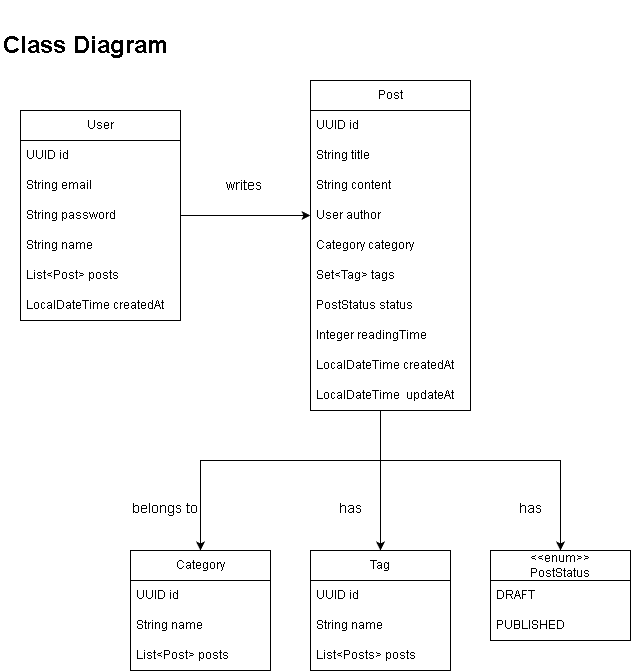

The diagram above was exported from draw.io. Its source (the exported page's mxGraphModel, read from the mxfile embedded in the PNG):
<mxGraphModel dx="2252" dy="785" grid="1" gridSize="10" guides="1" tooltips="1" connect="1" arrows="1" fold="1" page="1" pageScale="1" pageWidth="413" pageHeight="583" math="0" shadow="0">
  <root>
    <mxCell id="0" />
    <mxCell id="1" parent="0" />
    <mxCell id="KjCytot-UNOln__xdPJK-1" parent="1" style="swimlane;fontStyle=0;childLayout=stackLayout;horizontal=1;startSize=30;horizontalStack=0;resizeParent=1;resizeParentMax=0;resizeLast=0;collapsible=1;marginBottom=0;whiteSpace=wrap;html=1;labelBackgroundColor=none;" value="User" vertex="1">
      <mxGeometry height="210" width="160" x="-460" y="170" as="geometry" />
    </mxCell>
    <mxCell id="KjCytot-UNOln__xdPJK-2" parent="KjCytot-UNOln__xdPJK-1" style="text;strokeColor=none;fillColor=none;align=left;verticalAlign=middle;spacingLeft=4;spacingRight=4;overflow=hidden;points=[[0,0.5],[1,0.5]];portConstraint=eastwest;rotatable=0;whiteSpace=wrap;html=1;labelBackgroundColor=none;" value="UUID id" vertex="1">
      <mxGeometry height="30" width="160" y="30" as="geometry" />
    </mxCell>
    <mxCell id="KjCytot-UNOln__xdPJK-3" parent="KjCytot-UNOln__xdPJK-1" style="text;strokeColor=none;fillColor=none;align=left;verticalAlign=middle;spacingLeft=4;spacingRight=4;overflow=hidden;points=[[0,0.5],[1,0.5]];portConstraint=eastwest;rotatable=0;whiteSpace=wrap;html=1;labelBackgroundColor=none;" value="String email" vertex="1">
      <mxGeometry height="30" width="160" y="60" as="geometry" />
    </mxCell>
    <mxCell id="KjCytot-UNOln__xdPJK-4" parent="KjCytot-UNOln__xdPJK-1" style="text;strokeColor=none;fillColor=none;align=left;verticalAlign=middle;spacingLeft=4;spacingRight=4;overflow=hidden;points=[[0,0.5],[1,0.5]];portConstraint=eastwest;rotatable=0;whiteSpace=wrap;html=1;labelBackgroundColor=none;" value="String password" vertex="1">
      <mxGeometry height="30" width="160" y="90" as="geometry" />
    </mxCell>
    <mxCell id="KjCytot-UNOln__xdPJK-34" parent="KjCytot-UNOln__xdPJK-1" style="text;strokeColor=none;fillColor=none;align=left;verticalAlign=middle;spacingLeft=4;spacingRight=4;overflow=hidden;points=[[0,0.5],[1,0.5]];portConstraint=eastwest;rotatable=0;whiteSpace=wrap;html=1;labelBackgroundColor=none;" value="String name" vertex="1">
      <mxGeometry height="30" width="160" y="120" as="geometry" />
    </mxCell>
    <mxCell id="KjCytot-UNOln__xdPJK-41" parent="KjCytot-UNOln__xdPJK-1" style="text;strokeColor=none;fillColor=none;align=left;verticalAlign=middle;spacingLeft=4;spacingRight=4;overflow=hidden;points=[[0,0.5],[1,0.5]];portConstraint=eastwest;rotatable=0;whiteSpace=wrap;html=1;labelBackgroundColor=none;" value="List&amp;lt;Post&amp;gt; posts" vertex="1">
      <mxGeometry height="30" width="160" y="150" as="geometry" />
    </mxCell>
    <mxCell id="KjCytot-UNOln__xdPJK-36" parent="KjCytot-UNOln__xdPJK-1" style="text;strokeColor=none;fillColor=none;align=left;verticalAlign=middle;spacingLeft=4;spacingRight=4;overflow=hidden;points=[[0,0.5],[1,0.5]];portConstraint=eastwest;rotatable=0;whiteSpace=wrap;html=1;labelBackgroundColor=none;" value="LocalDateTime createdAt" vertex="1">
      <mxGeometry height="30" width="160" y="180" as="geometry" />
    </mxCell>
    <mxCell id="KjCytot-UNOln__xdPJK-23" edge="1" parent="1" source="KjCytot-UNOln__xdPJK-5" style="edgeStyle=orthogonalEdgeStyle;rounded=0;orthogonalLoop=1;jettySize=auto;html=1;labelBackgroundColor=none;fontColor=default;" target="KjCytot-UNOln__xdPJK-13">
      <mxGeometry relative="1" as="geometry">
        <Array as="points">
          <mxPoint x="-100" y="500" />
          <mxPoint x="-100" y="500" />
        </Array>
      </mxGeometry>
    </mxCell>
    <mxCell id="KjCytot-UNOln__xdPJK-24" edge="1" parent="1" source="KjCytot-UNOln__xdPJK-5" style="edgeStyle=orthogonalEdgeStyle;rounded=0;orthogonalLoop=1;jettySize=auto;html=1;entryX=0.5;entryY=0;entryDx=0;entryDy=0;labelBackgroundColor=none;fontColor=default;" target="KjCytot-UNOln__xdPJK-9">
      <mxGeometry relative="1" as="geometry">
        <Array as="points">
          <mxPoint x="-100" y="520" />
          <mxPoint x="-280" y="520" />
        </Array>
      </mxGeometry>
    </mxCell>
    <mxCell id="KjCytot-UNOln__xdPJK-25" edge="1" parent="1" source="KjCytot-UNOln__xdPJK-5" style="edgeStyle=orthogonalEdgeStyle;rounded=0;orthogonalLoop=1;jettySize=auto;html=1;entryX=0.5;entryY=0;entryDx=0;entryDy=0;labelBackgroundColor=none;fontColor=default;" target="KjCytot-UNOln__xdPJK-17">
      <mxGeometry relative="1" as="geometry">
        <Array as="points">
          <mxPoint x="-100" y="520" />
          <mxPoint x="80" y="520" />
        </Array>
      </mxGeometry>
    </mxCell>
    <mxCell id="KjCytot-UNOln__xdPJK-5" parent="1" style="swimlane;fontStyle=0;childLayout=stackLayout;horizontal=1;startSize=30;horizontalStack=0;resizeParent=1;resizeParentMax=0;resizeLast=0;collapsible=1;marginBottom=0;whiteSpace=wrap;html=1;labelBackgroundColor=none;" value="Post" vertex="1">
      <mxGeometry height="330" width="160" x="-170" y="140" as="geometry" />
    </mxCell>
    <mxCell id="KjCytot-UNOln__xdPJK-6" parent="KjCytot-UNOln__xdPJK-5" style="text;strokeColor=none;fillColor=none;align=left;verticalAlign=middle;spacingLeft=4;spacingRight=4;overflow=hidden;points=[[0,0.5],[1,0.5]];portConstraint=eastwest;rotatable=0;whiteSpace=wrap;html=1;labelBackgroundColor=none;" value="UUID id" vertex="1">
      <mxGeometry height="30" width="160" y="30" as="geometry" />
    </mxCell>
    <mxCell id="KjCytot-UNOln__xdPJK-7" parent="KjCytot-UNOln__xdPJK-5" style="text;strokeColor=none;fillColor=none;align=left;verticalAlign=middle;spacingLeft=4;spacingRight=4;overflow=hidden;points=[[0,0.5],[1,0.5]];portConstraint=eastwest;rotatable=0;whiteSpace=wrap;html=1;labelBackgroundColor=none;" value="String title" vertex="1">
      <mxGeometry height="30" width="160" y="60" as="geometry" />
    </mxCell>
    <mxCell id="KjCytot-UNOln__xdPJK-8" parent="KjCytot-UNOln__xdPJK-5" style="text;strokeColor=none;fillColor=none;align=left;verticalAlign=middle;spacingLeft=4;spacingRight=4;overflow=hidden;points=[[0,0.5],[1,0.5]];portConstraint=eastwest;rotatable=0;whiteSpace=wrap;html=1;labelBackgroundColor=none;" value="String content" vertex="1">
      <mxGeometry height="30" width="160" y="90" as="geometry" />
    </mxCell>
    <mxCell id="KjCytot-UNOln__xdPJK-42" parent="KjCytot-UNOln__xdPJK-5" style="text;strokeColor=none;fillColor=none;align=left;verticalAlign=middle;spacingLeft=4;spacingRight=4;overflow=hidden;points=[[0,0.5],[1,0.5]];portConstraint=eastwest;rotatable=0;whiteSpace=wrap;html=1;labelBackgroundColor=none;" value="User author" vertex="1">
      <mxGeometry height="30" width="160" y="120" as="geometry" />
    </mxCell>
    <mxCell id="KjCytot-UNOln__xdPJK-43" parent="KjCytot-UNOln__xdPJK-5" style="text;strokeColor=none;fillColor=none;align=left;verticalAlign=middle;spacingLeft=4;spacingRight=4;overflow=hidden;points=[[0,0.5],[1,0.5]];portConstraint=eastwest;rotatable=0;whiteSpace=wrap;html=1;labelBackgroundColor=none;" value="Category category" vertex="1">
      <mxGeometry height="30" width="160" y="150" as="geometry" />
    </mxCell>
    <mxCell id="KjCytot-UNOln__xdPJK-44" parent="KjCytot-UNOln__xdPJK-5" style="text;strokeColor=none;fillColor=none;align=left;verticalAlign=middle;spacingLeft=4;spacingRight=4;overflow=hidden;points=[[0,0.5],[1,0.5]];portConstraint=eastwest;rotatable=0;whiteSpace=wrap;html=1;labelBackgroundColor=none;" value="Set&amp;lt;Tag&amp;gt; tags" vertex="1">
      <mxGeometry height="30" width="160" y="180" as="geometry" />
    </mxCell>
    <mxCell id="KjCytot-UNOln__xdPJK-45" parent="KjCytot-UNOln__xdPJK-5" style="text;strokeColor=none;fillColor=none;align=left;verticalAlign=middle;spacingLeft=4;spacingRight=4;overflow=hidden;points=[[0,0.5],[1,0.5]];portConstraint=eastwest;rotatable=0;whiteSpace=wrap;html=1;labelBackgroundColor=none;" value="PostStatus status" vertex="1">
      <mxGeometry height="30" width="160" y="210" as="geometry" />
    </mxCell>
    <mxCell id="KjCytot-UNOln__xdPJK-39" parent="KjCytot-UNOln__xdPJK-5" style="text;strokeColor=none;fillColor=none;align=left;verticalAlign=middle;spacingLeft=4;spacingRight=4;overflow=hidden;points=[[0,0.5],[1,0.5]];portConstraint=eastwest;rotatable=0;whiteSpace=wrap;html=1;labelBackgroundColor=none;" value="Integer readingTime" vertex="1">
      <mxGeometry height="30" width="160" y="240" as="geometry" />
    </mxCell>
    <mxCell id="KjCytot-UNOln__xdPJK-38" parent="KjCytot-UNOln__xdPJK-5" style="text;strokeColor=none;fillColor=none;align=left;verticalAlign=middle;spacingLeft=4;spacingRight=4;overflow=hidden;points=[[0,0.5],[1,0.5]];portConstraint=eastwest;rotatable=0;whiteSpace=wrap;html=1;labelBackgroundColor=none;" value="LocalDateTime createdAt" vertex="1">
      <mxGeometry height="30" width="160" y="270" as="geometry" />
    </mxCell>
    <mxCell id="KjCytot-UNOln__xdPJK-37" parent="KjCytot-UNOln__xdPJK-5" style="text;strokeColor=none;fillColor=none;align=left;verticalAlign=middle;spacingLeft=4;spacingRight=4;overflow=hidden;points=[[0,0.5],[1,0.5]];portConstraint=eastwest;rotatable=0;whiteSpace=wrap;html=1;labelBackgroundColor=none;" value="LocalDateTime&amp;nbsp; updateAt" vertex="1">
      <mxGeometry height="30" width="160" y="300" as="geometry" />
    </mxCell>
    <mxCell id="KjCytot-UNOln__xdPJK-9" parent="1" style="swimlane;fontStyle=0;childLayout=stackLayout;horizontal=1;startSize=30;horizontalStack=0;resizeParent=1;resizeParentMax=0;resizeLast=0;collapsible=1;marginBottom=0;whiteSpace=wrap;html=1;labelBackgroundColor=none;" value="Category" vertex="1">
      <mxGeometry height="120" width="140" x="-350" y="610" as="geometry" />
    </mxCell>
    <mxCell id="KjCytot-UNOln__xdPJK-10" parent="KjCytot-UNOln__xdPJK-9" style="text;strokeColor=none;fillColor=none;align=left;verticalAlign=middle;spacingLeft=4;spacingRight=4;overflow=hidden;points=[[0,0.5],[1,0.5]];portConstraint=eastwest;rotatable=0;whiteSpace=wrap;html=1;labelBackgroundColor=none;" value="UUID id" vertex="1">
      <mxGeometry height="30" width="140" y="30" as="geometry" />
    </mxCell>
    <mxCell id="KjCytot-UNOln__xdPJK-11" parent="KjCytot-UNOln__xdPJK-9" style="text;strokeColor=none;fillColor=none;align=left;verticalAlign=middle;spacingLeft=4;spacingRight=4;overflow=hidden;points=[[0,0.5],[1,0.5]];portConstraint=eastwest;rotatable=0;whiteSpace=wrap;html=1;labelBackgroundColor=none;" value="String name" vertex="1">
      <mxGeometry height="30" width="140" y="60" as="geometry" />
    </mxCell>
    <mxCell id="KjCytot-UNOln__xdPJK-47" parent="KjCytot-UNOln__xdPJK-9" style="text;strokeColor=none;fillColor=none;align=left;verticalAlign=middle;spacingLeft=4;spacingRight=4;overflow=hidden;points=[[0,0.5],[1,0.5]];portConstraint=eastwest;rotatable=0;whiteSpace=wrap;html=1;labelBackgroundColor=none;" value="List&amp;lt;Post&amp;gt; posts" vertex="1">
      <mxGeometry height="30" width="140" y="90" as="geometry" />
    </mxCell>
    <mxCell id="KjCytot-UNOln__xdPJK-13" parent="1" style="swimlane;fontStyle=0;childLayout=stackLayout;horizontal=1;startSize=30;horizontalStack=0;resizeParent=1;resizeParentMax=0;resizeLast=0;collapsible=1;marginBottom=0;whiteSpace=wrap;html=1;labelBackgroundColor=none;" value="Tag" vertex="1">
      <mxGeometry height="120" width="140" x="-170" y="610" as="geometry" />
    </mxCell>
    <mxCell id="KjCytot-UNOln__xdPJK-14" parent="KjCytot-UNOln__xdPJK-13" style="text;strokeColor=none;fillColor=none;align=left;verticalAlign=middle;spacingLeft=4;spacingRight=4;overflow=hidden;points=[[0,0.5],[1,0.5]];portConstraint=eastwest;rotatable=0;whiteSpace=wrap;html=1;labelBackgroundColor=none;" value="UUID id" vertex="1">
      <mxGeometry height="30" width="140" y="30" as="geometry" />
    </mxCell>
    <mxCell id="KjCytot-UNOln__xdPJK-15" parent="KjCytot-UNOln__xdPJK-13" style="text;strokeColor=none;fillColor=none;align=left;verticalAlign=middle;spacingLeft=4;spacingRight=4;overflow=hidden;points=[[0,0.5],[1,0.5]];portConstraint=eastwest;rotatable=0;whiteSpace=wrap;html=1;labelBackgroundColor=none;" value="String name" vertex="1">
      <mxGeometry height="30" width="140" y="60" as="geometry" />
    </mxCell>
    <mxCell id="KjCytot-UNOln__xdPJK-48" parent="KjCytot-UNOln__xdPJK-13" style="text;strokeColor=none;fillColor=none;align=left;verticalAlign=middle;spacingLeft=4;spacingRight=4;overflow=hidden;points=[[0,0.5],[1,0.5]];portConstraint=eastwest;rotatable=0;whiteSpace=wrap;html=1;labelBackgroundColor=none;" value="List&amp;lt;Posts&amp;gt; posts" vertex="1">
      <mxGeometry height="30" width="140" y="90" as="geometry" />
    </mxCell>
    <mxCell id="KjCytot-UNOln__xdPJK-17" parent="1" style="swimlane;fontStyle=0;childLayout=stackLayout;horizontal=1;startSize=30;horizontalStack=0;resizeParent=1;resizeParentMax=0;resizeLast=0;collapsible=1;marginBottom=0;whiteSpace=wrap;html=1;labelBackgroundColor=none;" value="&amp;lt;&amp;lt;enum&amp;gt;&amp;gt;&lt;div&gt;PostStatus&lt;/div&gt;" vertex="1">
      <mxGeometry height="90" width="140" x="10" y="610" as="geometry" />
    </mxCell>
    <mxCell id="KjCytot-UNOln__xdPJK-18" parent="KjCytot-UNOln__xdPJK-17" style="text;strokeColor=none;fillColor=none;align=left;verticalAlign=middle;spacingLeft=4;spacingRight=4;overflow=hidden;points=[[0,0.5],[1,0.5]];portConstraint=eastwest;rotatable=0;whiteSpace=wrap;html=1;labelBackgroundColor=none;" value="DRAFT" vertex="1">
      <mxGeometry height="30" width="140" y="30" as="geometry" />
    </mxCell>
    <mxCell id="KjCytot-UNOln__xdPJK-19" parent="KjCytot-UNOln__xdPJK-17" style="text;strokeColor=none;fillColor=none;align=left;verticalAlign=middle;spacingLeft=4;spacingRight=4;overflow=hidden;points=[[0,0.5],[1,0.5]];portConstraint=eastwest;rotatable=0;whiteSpace=wrap;html=1;labelBackgroundColor=none;" value="PUBLISHED" vertex="1">
      <mxGeometry height="30" width="140" y="60" as="geometry" />
    </mxCell>
    <mxCell id="KjCytot-UNOln__xdPJK-27" parent="1" style="text;html=1;whiteSpace=wrap;strokeColor=none;fillColor=none;align=center;verticalAlign=middle;rounded=0;labelBackgroundColor=none;" value="&lt;font style=&quot;font-size: 14px;&quot;&gt;writes&lt;/font&gt;" vertex="1">
      <mxGeometry height="30" width="60" x="-266.5" y="230" as="geometry" />
    </mxCell>
    <mxCell id="KjCytot-UNOln__xdPJK-30" parent="1" style="text;html=1;whiteSpace=wrap;strokeColor=none;fillColor=none;align=center;verticalAlign=middle;rounded=0;labelBackgroundColor=none;" value="&lt;font style=&quot;font-size: 14px;&quot;&gt;has&lt;/font&gt;" vertex="1">
      <mxGeometry height="30" width="60" x="-160" y="553" as="geometry" />
    </mxCell>
    <mxCell id="KjCytot-UNOln__xdPJK-31" parent="1" style="text;html=1;whiteSpace=wrap;strokeColor=none;fillColor=none;align=center;verticalAlign=middle;rounded=0;labelBackgroundColor=none;" value="&lt;font style=&quot;font-size: 14px;&quot;&gt;has&lt;/font&gt;" vertex="1">
      <mxGeometry height="30" width="60" x="20" y="553" as="geometry" />
    </mxCell>
    <mxCell id="KjCytot-UNOln__xdPJK-32" parent="1" style="text;html=1;whiteSpace=wrap;strokeColor=none;fillColor=none;align=center;verticalAlign=middle;rounded=0;labelBackgroundColor=none;" value="&lt;font style=&quot;font-size: 14px;&quot;&gt;belongs to&lt;/font&gt;" vertex="1">
      <mxGeometry height="30" width="70" x="-350" y="553" as="geometry" />
    </mxCell>
    <mxCell id="KjCytot-UNOln__xdPJK-40" parent="1" style="text;html=1;whiteSpace=wrap;strokeColor=none;fillColor=none;align=center;verticalAlign=middle;rounded=0;fontSize=24;fontStyle=1;labelBackgroundColor=none;" value="Class Diagram" vertex="1">
      <mxGeometry height="90" width="170" x="-480" y="60" as="geometry" />
    </mxCell>
    <mxCell id="KjCytot-UNOln__xdPJK-46" edge="1" parent="1" source="KjCytot-UNOln__xdPJK-4" style="edgeStyle=orthogonalEdgeStyle;rounded=0;orthogonalLoop=1;jettySize=auto;html=1;entryX=0;entryY=0.5;entryDx=0;entryDy=0;" target="KjCytot-UNOln__xdPJK-42">
      <mxGeometry relative="1" as="geometry" />
    </mxCell>
  </root>
</mxGraphModel>